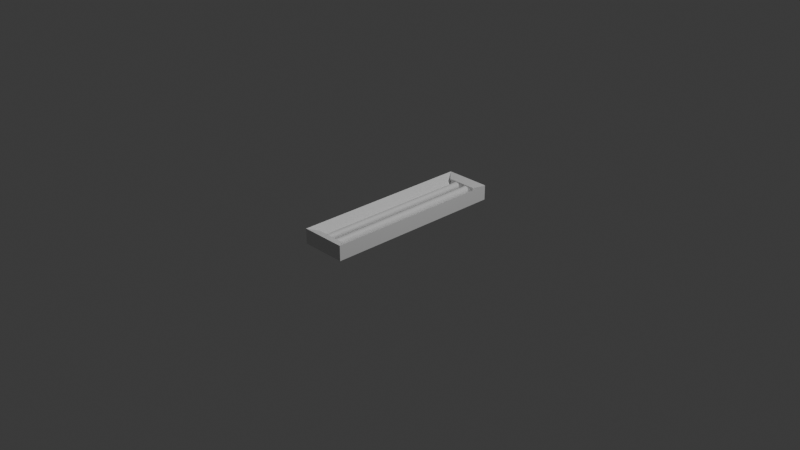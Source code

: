 # Source: lamp.blend  (saved by Blender 4.2.66; exported with 4.5.12 LTS)
import bpy
from mathutils import Matrix  # noqa: F401  (used for matrix-valued properties, if any)

bpy.ops.wm.read_factory_settings(use_empty=True)
scene = bpy.context.scene
scene.name = 'Scene'

# ---- collections
col_collection = bpy.data.collections.new('Collection'); scene.collection.children.link(col_collection)

# ---- materials (node trees are filled in below, after node groups)
mat_material = bpy.data.materials.new('Material')
mat_material.alpha_threshold = 0.0
mat_material.use_transparent_shadow = False
mat_material.roughness = 0.5
mat_material.line_color = (0.0, 0.0, 0.0, 1.0)
mat_material_001 = bpy.data.materials.new('Material.001')

# ---- material node trees
mat_material.use_nodes = True; mat_material.node_tree.nodes.clear()
_N = mat_material.node_tree.nodes; _L = mat_material.node_tree.links
n0 = _N.new('ShaderNodeOutputMaterial'); n0.name = 'Material Output'; n0.location = (300, 300)
n1 = _N.new('ShaderNodeBsdfPrincipled'); n1.name = 'Principled BSDF'; n1.location = (10, 300)
n1.inputs[3].default_value = 1.45
_L.new(n1.outputs[0], n0.inputs[0])
n0.is_active_output = True
mat_material_001.use_nodes = True; mat_material_001.node_tree.nodes.clear()
_N = mat_material_001.node_tree.nodes; _L = mat_material_001.node_tree.links
n0 = _N.new('ShaderNodeBsdfPrincipled'); n0.name = 'Principled BSDF'; n0.location = (10, 300)
n1 = _N.new('ShaderNodeOutputMaterial'); n1.name = 'Material Output'; n1.location = (300, 300)
_L.new(n0.outputs[0], n1.inputs[0])
n1.is_active_output = True

# ---- world
world_world = bpy.data.worlds.new('World'); scene.world = world_world
world_world.use_nodes = True; world_world.node_tree.nodes.clear()
_N = world_world.node_tree.nodes; _L = world_world.node_tree.links
n0 = _N.new('ShaderNodeOutputWorld'); n0.name = 'World Output'; n0.location = (300, 300)
n1 = _N.new('ShaderNodeBackground'); n1.name = 'Background'; n1.location = (10, 300)
n1.inputs[0].default_value = (0.05088, 0.05088, 0.05088, 1.0)
_L.new(n1.outputs[0], n0.inputs[0])
n0.is_active_output = True
world_world.color = (0.05088, 0.05088, 0.05088)
world_world.sun_shadow_jitter_overblur = 0.0

# ---- cameras
cam_camera = bpy.data.cameras.new('Camera')
cam_camera.clip_end = 100.0
cam_camera.ortho_scale = 7.314

# ---- lights
light_light = bpy.data.lights.new('Light', 'POINT')
light_light.energy = 1000.0
light_light.shadow_soft_size = 0.1

# ---- meshes
me_cube = bpy.data.meshes.new('Cube')
me_cube.from_pydata([(0.1495, 0.8996, 0.04987), (0.2833, 1.0, -0.02149), (0.1495, -0.895, 0.04968), (0.2833, -1.0, -0.02149), (-0.1495, 0.8996, 0.04987), (-0.2833, 1.0, -0.02149), (-0.1495, -0.895, 0.04968), (-0.2833, -1.0, -0.02149), (0.1909, -0.8966, 0.1122), (-0.1909, -0.8966, 0.1122), (0.1909, 0.9066, 0.112), (-0.1909, 0.9066, 0.112), (0.2833, -1.0, 0.1416), (-0.2833, -1.0, 0.1416), (-0.2833, 1.0, 0.1416), (0.2833, 1.0, 0.1416), (0.1762, -0.8929, 0.02028), (-0.1762, -0.8929, 0.02028), (-0.1762, 0.8929, 0.02028), (0.1762, 0.8929, 0.02028)], [], [(19, 18, 17, 16), (3, 12, 13, 7), (7, 13, 14, 5), (5, 1, 3, 7), (1, 15, 12, 3), (5, 14, 15, 1), (2, 6, 9, 8), (19, 16, 12, 15), (17, 18, 14, 13), (4, 0, 10, 11), (8, 9, 13, 12), (11, 10, 15, 14), (6, 2, 16, 17), (0, 4, 18, 19), (2, 8, 12, 16), (9, 6, 17, 13), (10, 0, 19, 15), (4, 11, 14, 18)])
_uv = me_cube.uv_layers.new(name='UVMap')
_uv.uv.foreach_set('vector', [0.6723, 0.5134, 0.8277, 0.5134, 0.8277, 0.7366, 0.6723, 0.7366, 0.375, 0.75, 0.625, 0.75, 0.625, 1.0, 0.375, 1.0, 0.375, 0.0, 0.625, 0.0, 0.625, 0.25, 0.375, 0.25, 0.125, 0.5, 0.375, 0.5, 0.375, 0.75, 0.125, 0.75, 0.375, 0.5, 0.625, 0.5, 0.625, 0.75, 0.375, 0.75, 0.375, 0.25, 0.625, 0.25, 0.625, 0.5, 0.375, 0.5, 0.684, 0.7407, 0.816, 0.7407, 0.8342, 0.7459, 0.6658, 0.7459, 0.6723, 0.5134, 0.6723, 0.7366, 0.625, 0.75, 0.625, 0.5, 0.8277, 0.7366, 0.8277, 0.5134, 0.875, 0.5, 0.875, 0.75, 0.816, 0.5093, 0.684, 0.5093, 0.6658, 0.5041, 0.8342, 0.5041, 0.6658, 0.7459, 0.8342, 0.7459, 0.875, 0.75, 0.625, 0.75, 0.8342, 0.5041, 0.6658, 0.5041, 0.625, 0.5, 0.875, 0.5, 0.816, 0.7407, 0.684, 0.7407, 0.6723, 0.7366, 0.8277, 0.7366, 0.684, 0.5093, 0.816, 0.5093, 0.8277, 0.5134, 0.6723, 0.5134, 0.684, 0.7407, 0.6658, 0.7459, 0.625, 0.75, 0.6723, 0.7366, 0.8342, 0.7459, 0.816, 0.7407, 0.8277, 0.7366, 0.875, 0.75, 0.6658, 0.5041, 0.684, 0.5093, 0.6723, 0.5134, 0.625, 0.5, 0.816, 0.5093, 0.8342, 0.5041, 0.875, 0.5, 0.8277, 0.5134])
me_cube.materials.append(mat_material)
me_cube.use_mirror_vertex_groups = False
me_cube.update()
me_cylinder = bpy.data.meshes.new('Cylinder')
me_cylinder.from_pydata([(0.0, 1.0, -1.0), (0.0, 1.0, 1.0), (0.1951, 0.9808, -1.0), (0.1951, 0.9808, 1.0), (0.3827, 0.9239, -1.0), (0.3827, 0.9239, 1.0), (0.5556, 0.8315, -1.0), (0.5556, 0.8315, 1.0), (0.7071, 0.7071, -1.0), (0.7071, 0.7071, 1.0), (0.8315, 0.5556, -1.0), (0.8315, 0.5556, 1.0), (0.9239, 0.3827, -1.0), (0.9239, 0.3827, 1.0), (0.9808, 0.1951, -1.0), (0.9808, 0.1951, 1.0), (1.0, 0.0, -1.0), (1.0, 0.0, 1.0), (0.9808, -0.1951, -1.0), (0.9808, -0.1951, 1.0), (0.9239, -0.3827, -1.0), (0.9239, -0.3827, 1.0), (0.8315, -0.5556, -1.0), (0.8315, -0.5556, 1.0), (0.7071, -0.7071, -1.0), (0.7071, -0.7071, 1.0), (0.5556, -0.8315, -1.0), (0.5556, -0.8315, 1.0), (0.3827, -0.9239, -1.0), (0.3827, -0.9239, 1.0), (0.1951, -0.9808, -1.0), (0.1951, -0.9808, 1.0), (0.0, -1.0, -1.0), (0.0, -1.0, 1.0), (-0.1951, -0.9808, -1.0), (-0.1951, -0.9808, 1.0), (-0.3827, -0.9239, -1.0), (-0.3827, -0.9239, 1.0), (-0.5556, -0.8315, -1.0), (-0.5556, -0.8315, 1.0), (-0.7071, -0.7071, -1.0), (-0.7071, -0.7071, 1.0), (-0.8315, -0.5556, -1.0), (-0.8315, -0.5556, 1.0), (-0.9239, -0.3827, -1.0), (-0.9239, -0.3827, 1.0), (-0.9808, -0.1951, -1.0), (-0.9808, -0.1951, 1.0), (-1.0, 0.0, -1.0), (-1.0, 0.0, 1.0), (-0.9808, 0.1951, -1.0), (-0.9808, 0.1951, 1.0), (-0.9239, 0.3827, -1.0), (-0.9239, 0.3827, 1.0), (-0.8315, 0.5556, -1.0), (-0.8315, 0.5556, 1.0), (-0.7071, 0.7071, -1.0), (-0.7071, 0.7071, 1.0), (-0.5556, 0.8315, -1.0), (-0.5556, 0.8315, 1.0), (-0.3827, 0.9239, -1.0), (-0.3827, 0.9239, 1.0), (-0.1951, 0.9808, -1.0), (-0.1951, 0.9808, 1.0)], [], [(0, 1, 3, 2), (2, 3, 5, 4), (4, 5, 7, 6), (6, 7, 9, 8), (8, 9, 11, 10), (10, 11, 13, 12), (12, 13, 15, 14), (14, 15, 17, 16), (16, 17, 19, 18), (18, 19, 21, 20), (20, 21, 23, 22), (22, 23, 25, 24), (24, 25, 27, 26), (26, 27, 29, 28), (28, 29, 31, 30), (30, 31, 33, 32), (32, 33, 35, 34), (34, 35, 37, 36), (36, 37, 39, 38), (38, 39, 41, 40), (40, 41, 43, 42), (42, 43, 45, 44), (44, 45, 47, 46), (46, 47, 49, 48), (48, 49, 51, 50), (50, 51, 53, 52), (52, 53, 55, 54), (54, 55, 57, 56), (56, 57, 59, 58), (58, 59, 61, 60), (3, 1, 63, 61, 59, 57, 55, 53, 51, 49, 47, 45, 43, 41, 39, 37, 35, 33, 31, 29, 27, 25, 23, 21, 19, 17, 15, 13, 11, 9, 7, 5), (60, 61, 63, 62), (62, 63, 1, 0), (0, 2, 4, 6, 8, 10, 12, 14, 16, 18, 20, 22, 24, 26, 28, 30, 32, 34, 36, 38, 40, 42, 44, 46, 48, 50, 52, 54, 56, 58, 60, 62)])
_uv = me_cylinder.uv_layers.new(name='UVMap')
_uv.uv.foreach_set('vector', [1.0, 0.5, 1.0, 1.0, 0.9688, 1.0, 0.9688, 0.5, 0.9688, 0.5, 0.9688, 1.0, 0.9375, 1.0, 0.9375, 0.5, 0.9375, 0.5, 0.9375, 1.0, 0.9062, 1.0, 0.9062, 0.5, 0.9062, 0.5, 0.9062, 1.0, 0.875, 1.0, 0.875, 0.5, 0.875, 0.5, 0.875, 1.0, 0.8438, 1.0, 0.8438, 0.5, 0.8438, 0.5, 0.8438, 1.0, 0.8125, 1.0, 0.8125, 0.5, 0.8125, 0.5, 0.8125, 1.0, 0.7812, 1.0, 0.7812, 0.5, 0.7812, 0.5, 0.7812, 1.0, 0.75, 1.0, 0.75, 0.5, 0.75, 0.5, 0.75, 1.0, 0.7188, 1.0, 0.7188, 0.5, 0.7188, 0.5, 0.7188, 1.0, 0.6875, 1.0, 0.6875, 0.5, 0.6875, 0.5, 0.6875, 1.0, 0.6562, 1.0, 0.6562, 0.5, 0.6562, 0.5, 0.6562, 1.0, 0.625, 1.0, 0.625, 0.5, 0.625, 0.5, 0.625, 1.0, 0.5938, 1.0, 0.5938, 0.5, 0.5938, 0.5, 0.5938, 1.0, 0.5625, 1.0, 0.5625, 0.5, 0.5625, 0.5, 0.5625, 1.0, 0.5312, 1.0, 0.5312, 0.5, 0.5312, 0.5, 0.5312, 1.0, 0.5, 1.0, 0.5, 0.5, 0.5, 0.5, 0.5, 1.0, 0.4688, 1.0, 0.4688, 0.5, 0.4688, 0.5, 0.4688, 1.0, 0.4375, 1.0, 0.4375, 0.5, 0.4375, 0.5, 0.4375, 1.0, 0.4062, 1.0, 0.4062, 0.5, 0.4062, 0.5, 0.4062, 1.0, 0.375, 1.0, 0.375, 0.5, 0.375, 0.5, 0.375, 1.0, 0.3438, 1.0, 0.3438, 0.5, 0.3438, 0.5, 0.3438, 1.0, 0.3125, 1.0, 0.3125, 0.5, 0.3125, 0.5, 0.3125, 1.0, 0.2812, 1.0, 0.2812, 0.5, 0.2812, 0.5, 0.2812, 1.0, 0.25, 1.0, 0.25, 0.5, 0.25, 0.5, 0.25, 1.0, 0.2188, 1.0, 0.2188, 0.5, 0.2188, 0.5, 0.2188, 1.0, 0.1875, 1.0, 0.1875, 0.5, 0.1875, 0.5, 0.1875, 1.0, 0.1562, 1.0, 0.1562, 0.5, 0.1562, 0.5, 0.1562, 1.0, 0.125, 1.0, 0.125, 0.5, 0.125, 0.5, 0.125, 1.0, 0.09375, 1.0, 0.09375, 0.5, 0.09375, 0.5, 0.09375, 1.0, 0.0625, 1.0, 0.0625, 0.5, 0.2968, 0.4854, 0.25, 0.49, 0.2032, 0.4854, 0.1582, 0.4717, 0.1167, 0.4496, 0.08029, 0.4197, 0.05045, 0.3833, 0.02827, 0.3418, 0.01461, 0.2968, 0.01, 0.25, 0.01461, 0.2032, 0.02827, 0.1582, 0.05045, 0.1167, 0.08029, 0.08029, 0.1167, 0.05045, 0.1582, 0.02827, 0.2032, 0.01461, 0.25, 0.01, 0.2968, 0.01461, 0.3418, 0.02827, 0.3833, 0.05045, 0.4197, 0.08029, 0.4496, 0.1167, 0.4717, 0.1582, 0.4854, 0.2032, 0.49, 0.25, 0.4854, 0.2968, 0.4717, 0.3418, 0.4496, 0.3833, 0.4197, 0.4197, 0.3833, 0.4496, 0.3418, 0.4717, 0.0625, 0.5, 0.0625, 1.0, 0.03125, 1.0, 0.03125, 0.5, 0.03125, 0.5, 0.03125, 1.0, 0.0, 1.0, 0.0, 0.5, 0.75, 0.49, 0.7968, 0.4854, 0.8418, 0.4717, 0.8833, 0.4496, 0.9197, 0.4197, 0.9496, 0.3833, 0.9717, 0.3418, 0.9854, 0.2968, 0.99, 0.25, 0.9854, 0.2032, 0.9717, 0.1582, 0.9496, 0.1167, 0.9197, 0.08029, 0.8833, 0.05045, 0.8418, 0.02827, 0.7968, 0.01461, 0.75, 0.01, 0.7032, 0.01461, 0.6582, 0.02827, 0.6167, 0.05045, 0.5803, 0.08029, 0.5504, 0.1167, 0.5283, 0.1582, 0.5146, 0.2032, 0.51, 0.25, 0.5146, 0.2968, 0.5283, 0.3418, 0.5504, 0.3833, 0.5803, 0.4197, 0.6167, 0.4496, 0.6582, 0.4717, 0.7032, 0.4854])
me_cylinder.materials.append(mat_material_001)
me_cylinder.update()
me_cylinder_001 = bpy.data.meshes.new('Cylinder.001')
me_cylinder_001.from_pydata([(0.0, 1.0, -1.0), (0.0, 1.0, 1.0), (0.1951, 0.9808, -1.0), (0.1951, 0.9808, 1.0), (0.3827, 0.9239, -1.0), (0.3827, 0.9239, 1.0), (0.5556, 0.8315, -1.0), (0.5556, 0.8315, 1.0), (0.7071, 0.7071, -1.0), (0.7071, 0.7071, 1.0), (0.8315, 0.5556, -1.0), (0.8315, 0.5556, 1.0), (0.9239, 0.3827, -1.0), (0.9239, 0.3827, 1.0), (0.9808, 0.1951, -1.0), (0.9808, 0.1951, 1.0), (1.0, 0.0, -1.0), (1.0, 0.0, 1.0), (0.9808, -0.1951, -1.0), (0.9808, -0.1951, 1.0), (0.9239, -0.3827, -1.0), (0.9239, -0.3827, 1.0), (0.8315, -0.5556, -1.0), (0.8315, -0.5556, 1.0), (0.7071, -0.7071, -1.0), (0.7071, -0.7071, 1.0), (0.5556, -0.8315, -1.0), (0.5556, -0.8315, 1.0), (0.3827, -0.9239, -1.0), (0.3827, -0.9239, 1.0), (0.1951, -0.9808, -1.0), (0.1951, -0.9808, 1.0), (0.0, -1.0, -1.0), (0.0, -1.0, 1.0), (-0.1951, -0.9808, -1.0), (-0.1951, -0.9808, 1.0), (-0.3827, -0.9239, -1.0), (-0.3827, -0.9239, 1.0), (-0.5556, -0.8315, -1.0), (-0.5556, -0.8315, 1.0), (-0.7071, -0.7071, -1.0), (-0.7071, -0.7071, 1.0), (-0.8315, -0.5556, -1.0), (-0.8315, -0.5556, 1.0), (-0.9239, -0.3827, -1.0), (-0.9239, -0.3827, 1.0), (-0.9808, -0.1951, -1.0), (-0.9808, -0.1951, 1.0), (-1.0, 0.0, -1.0), (-1.0, 0.0, 1.0), (-0.9808, 0.1951, -1.0), (-0.9808, 0.1951, 1.0), (-0.9239, 0.3827, -1.0), (-0.9239, 0.3827, 1.0), (-0.8315, 0.5556, -1.0), (-0.8315, 0.5556, 1.0), (-0.7071, 0.7071, -1.0), (-0.7071, 0.7071, 1.0), (-0.5556, 0.8315, -1.0), (-0.5556, 0.8315, 1.0), (-0.3827, 0.9239, -1.0), (-0.3827, 0.9239, 1.0), (-0.1951, 0.9808, -1.0), (-0.1951, 0.9808, 1.0)], [], [(0, 1, 3, 2), (2, 3, 5, 4), (4, 5, 7, 6), (6, 7, 9, 8), (8, 9, 11, 10), (10, 11, 13, 12), (12, 13, 15, 14), (14, 15, 17, 16), (16, 17, 19, 18), (18, 19, 21, 20), (20, 21, 23, 22), (22, 23, 25, 24), (24, 25, 27, 26), (26, 27, 29, 28), (28, 29, 31, 30), (30, 31, 33, 32), (32, 33, 35, 34), (34, 35, 37, 36), (36, 37, 39, 38), (38, 39, 41, 40), (40, 41, 43, 42), (42, 43, 45, 44), (44, 45, 47, 46), (46, 47, 49, 48), (48, 49, 51, 50), (50, 51, 53, 52), (52, 53, 55, 54), (54, 55, 57, 56), (56, 57, 59, 58), (58, 59, 61, 60), (3, 1, 63, 61, 59, 57, 55, 53, 51, 49, 47, 45, 43, 41, 39, 37, 35, 33, 31, 29, 27, 25, 23, 21, 19, 17, 15, 13, 11, 9, 7, 5), (60, 61, 63, 62), (62, 63, 1, 0), (0, 2, 4, 6, 8, 10, 12, 14, 16, 18, 20, 22, 24, 26, 28, 30, 32, 34, 36, 38, 40, 42, 44, 46, 48, 50, 52, 54, 56, 58, 60, 62)])
_uv = me_cylinder_001.uv_layers.new(name='UVMap')
_uv.uv.foreach_set('vector', [1.0, 0.5, 1.0, 1.0, 0.9688, 1.0, 0.9688, 0.5, 0.9688, 0.5, 0.9688, 1.0, 0.9375, 1.0, 0.9375, 0.5, 0.9375, 0.5, 0.9375, 1.0, 0.9062, 1.0, 0.9062, 0.5, 0.9062, 0.5, 0.9062, 1.0, 0.875, 1.0, 0.875, 0.5, 0.875, 0.5, 0.875, 1.0, 0.8438, 1.0, 0.8438, 0.5, 0.8438, 0.5, 0.8438, 1.0, 0.8125, 1.0, 0.8125, 0.5, 0.8125, 0.5, 0.8125, 1.0, 0.7812, 1.0, 0.7812, 0.5, 0.7812, 0.5, 0.7812, 1.0, 0.75, 1.0, 0.75, 0.5, 0.75, 0.5, 0.75, 1.0, 0.7188, 1.0, 0.7188, 0.5, 0.7188, 0.5, 0.7188, 1.0, 0.6875, 1.0, 0.6875, 0.5, 0.6875, 0.5, 0.6875, 1.0, 0.6562, 1.0, 0.6562, 0.5, 0.6562, 0.5, 0.6562, 1.0, 0.625, 1.0, 0.625, 0.5, 0.625, 0.5, 0.625, 1.0, 0.5938, 1.0, 0.5938, 0.5, 0.5938, 0.5, 0.5938, 1.0, 0.5625, 1.0, 0.5625, 0.5, 0.5625, 0.5, 0.5625, 1.0, 0.5312, 1.0, 0.5312, 0.5, 0.5312, 0.5, 0.5312, 1.0, 0.5, 1.0, 0.5, 0.5, 0.5, 0.5, 0.5, 1.0, 0.4688, 1.0, 0.4688, 0.5, 0.4688, 0.5, 0.4688, 1.0, 0.4375, 1.0, 0.4375, 0.5, 0.4375, 0.5, 0.4375, 1.0, 0.4062, 1.0, 0.4062, 0.5, 0.4062, 0.5, 0.4062, 1.0, 0.375, 1.0, 0.375, 0.5, 0.375, 0.5, 0.375, 1.0, 0.3438, 1.0, 0.3438, 0.5, 0.3438, 0.5, 0.3438, 1.0, 0.3125, 1.0, 0.3125, 0.5, 0.3125, 0.5, 0.3125, 1.0, 0.2812, 1.0, 0.2812, 0.5, 0.2812, 0.5, 0.2812, 1.0, 0.25, 1.0, 0.25, 0.5, 0.25, 0.5, 0.25, 1.0, 0.2188, 1.0, 0.2188, 0.5, 0.2188, 0.5, 0.2188, 1.0, 0.1875, 1.0, 0.1875, 0.5, 0.1875, 0.5, 0.1875, 1.0, 0.1562, 1.0, 0.1562, 0.5, 0.1562, 0.5, 0.1562, 1.0, 0.125, 1.0, 0.125, 0.5, 0.125, 0.5, 0.125, 1.0, 0.09375, 1.0, 0.09375, 0.5, 0.09375, 0.5, 0.09375, 1.0, 0.0625, 1.0, 0.0625, 0.5, 0.2968, 0.4854, 0.25, 0.49, 0.2032, 0.4854, 0.1582, 0.4717, 0.1167, 0.4496, 0.08029, 0.4197, 0.05045, 0.3833, 0.02827, 0.3418, 0.01461, 0.2968, 0.01, 0.25, 0.01461, 0.2032, 0.02827, 0.1582, 0.05045, 0.1167, 0.08029, 0.08029, 0.1167, 0.05045, 0.1582, 0.02827, 0.2032, 0.01461, 0.25, 0.01, 0.2968, 0.01461, 0.3418, 0.02827, 0.3833, 0.05045, 0.4197, 0.08029, 0.4496, 0.1167, 0.4717, 0.1582, 0.4854, 0.2032, 0.49, 0.25, 0.4854, 0.2968, 0.4717, 0.3418, 0.4496, 0.3833, 0.4197, 0.4197, 0.3833, 0.4496, 0.3418, 0.4717, 0.0625, 0.5, 0.0625, 1.0, 0.03125, 1.0, 0.03125, 0.5, 0.03125, 0.5, 0.03125, 1.0, 0.0, 1.0, 0.0, 0.5, 0.75, 0.49, 0.7968, 0.4854, 0.8418, 0.4717, 0.8833, 0.4496, 0.9197, 0.4197, 0.9496, 0.3833, 0.9717, 0.3418, 0.9854, 0.2968, 0.99, 0.25, 0.9854, 0.2032, 0.9717, 0.1582, 0.9496, 0.1167, 0.9197, 0.08029, 0.8833, 0.05045, 0.8418, 0.02827, 0.7968, 0.01461, 0.75, 0.01, 0.7032, 0.01461, 0.6582, 0.02827, 0.6167, 0.05045, 0.5803, 0.08029, 0.5504, 0.1167, 0.5283, 0.1582, 0.5146, 0.2032, 0.51, 0.25, 0.5146, 0.2968, 0.5283, 0.3418, 0.5504, 0.3833, 0.5803, 0.4197, 0.6167, 0.4496, 0.6582, 0.4717, 0.7032, 0.4854])
me_cylinder_001.materials.append(mat_material_001)
me_cylinder_001.update()

# ---- objects
ob_cube = bpy.data.objects.new('Cube', me_cube)
ob_light = bpy.data.objects.new('Light', light_light)
ob_camera = bpy.data.objects.new('Camera', cam_camera)
ob_cylinder = bpy.data.objects.new('Cylinder', me_cylinder)
ob_cylinder_001 = bpy.data.objects.new('Cylinder.001', me_cylinder_001)

# ---- transforms, parenting, visibility, modifiers, constraints
ob_cube.location = (0.0, 0.0, 0.0)
ob_cube.scale = (0.88, 1.0, 1.0)
ob_cube.lock_rotations_4d = False
ob_cube.empty_display_type = 'ARROWS'
ob_cube.lineart.crease_threshold = 0.0
ob_light.location = (4.076, 1.005, 5.904)
ob_light.rotation_euler = (0.6503, 0.05522, 1.866)
ob_light.lock_rotations_4d = False
ob_light.empty_display_type = 'ARROWS'
ob_light.color = (0.0, 0.0, 0.0, 0.0)
ob_light.lineart.crease_threshold = 0.0
ob_camera.location = (7.359, -6.926, 4.958)
ob_camera.rotation_euler = (1.109, 0.0, 0.8149)
ob_camera.lock_rotations_4d = False
ob_camera.empty_display_type = 'ARROWS'
ob_camera.color = (0.0, 0.0, 0.0, 0.0)
ob_camera.display_type = 'WIRE'
ob_camera.lineart.crease_threshold = 0.0
ob_cylinder.location = (0.06, 0.0, 0.06)
ob_cylinder.rotation_euler = (1.571, 0.0, 0.0)
ob_cylinder.scale = (0.04, 0.04, 0.92)
ob_cylinder_001.location = (-0.07395, 0.0, 0.06)
ob_cylinder_001.rotation_euler = (1.571, 0.0, 0.0)
ob_cylinder_001.scale = (0.04, 0.04, 0.92)

# ---- collection membership
col_collection.objects.link(ob_cube)
col_collection.objects.link(ob_light)
col_collection.objects.link(ob_camera)
col_collection.objects.link(ob_cylinder)
col_collection.objects.link(ob_cylinder_001)

# ---- scene / render settings (as saved in the file)
scene.camera = ob_camera
scene.frame_start = 1; scene.frame_end = 250; scene.frame_set(1)
scene.render.engine = 'BLENDER_EEVEE_NEXT'
bpy.context.view_layer.update()
